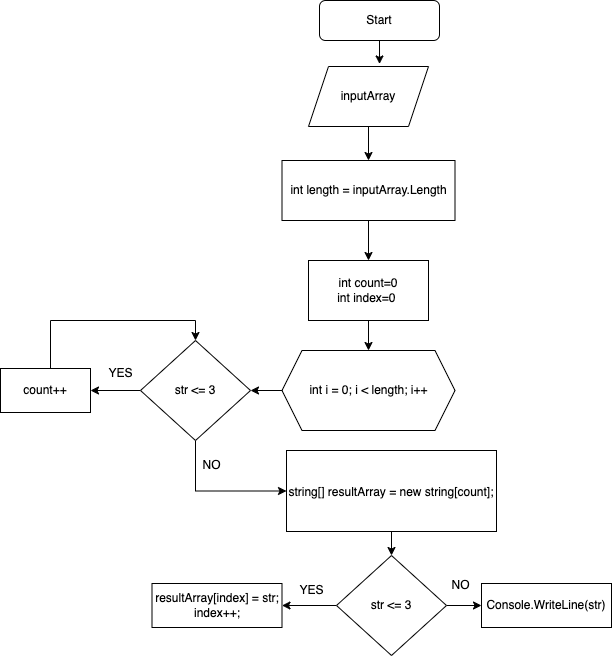

The diagram above was exported from draw.io. Its source (the exported page's mxGraphModel, read from the mxfile embedded in the PNG):
<mxGraphModel dx="1621" dy="1709" grid="1" gridSize="10" guides="1" tooltips="1" connect="1" arrows="1" fold="1" page="1" pageScale="1" pageWidth="827" pageHeight="1169" math="0" shadow="0">
  <root>
    <mxCell id="WIyWlLk6GJQsqaUBKTNV-0" />
    <mxCell id="WIyWlLk6GJQsqaUBKTNV-1" parent="WIyWlLk6GJQsqaUBKTNV-0" />
    <mxCell id="WIyWlLk6GJQsqaUBKTNV-3" value="Start" style="rounded=1;whiteSpace=wrap;html=1;fontSize=12;glass=0;strokeWidth=1;shadow=0;" parent="WIyWlLk6GJQsqaUBKTNV-1" vertex="1">
      <mxGeometry x="148" y="-20" width="120" height="40" as="geometry" />
    </mxCell>
    <mxCell id="nJviPlDi3ESOaCKeMEkF-10" style="edgeStyle=orthogonalEdgeStyle;rounded=0;orthogonalLoop=1;jettySize=auto;html=1;entryX=0.5;entryY=0;entryDx=0;entryDy=0;" edge="1" parent="WIyWlLk6GJQsqaUBKTNV-1" source="osSV8ve2IW_nOSFqEPZj-2" target="nJviPlDi3ESOaCKeMEkF-9">
      <mxGeometry relative="1" as="geometry" />
    </mxCell>
    <mxCell id="osSV8ve2IW_nOSFqEPZj-2" value="inputArray" style="shape=parallelogram;perimeter=parallelogramPerimeter;whiteSpace=wrap;html=1;fixedSize=1;" parent="WIyWlLk6GJQsqaUBKTNV-1" vertex="1">
      <mxGeometry x="137" y="46" width="120" height="60" as="geometry" />
    </mxCell>
    <mxCell id="osSV8ve2IW_nOSFqEPZj-3" style="edgeStyle=orthogonalEdgeStyle;rounded=0;orthogonalLoop=1;jettySize=auto;html=1;entryX=0.592;entryY=-0.042;entryDx=0;entryDy=0;entryPerimeter=0;" parent="WIyWlLk6GJQsqaUBKTNV-1" source="WIyWlLk6GJQsqaUBKTNV-3" target="osSV8ve2IW_nOSFqEPZj-2" edge="1">
      <mxGeometry relative="1" as="geometry" />
    </mxCell>
    <mxCell id="osSV8ve2IW_nOSFqEPZj-12" value="" style="edgeStyle=orthogonalEdgeStyle;rounded=0;orthogonalLoop=1;jettySize=auto;html=1;" parent="WIyWlLk6GJQsqaUBKTNV-1" source="osSV8ve2IW_nOSFqEPZj-9" target="osSV8ve2IW_nOSFqEPZj-11" edge="1">
      <mxGeometry relative="1" as="geometry" />
    </mxCell>
    <mxCell id="osSV8ve2IW_nOSFqEPZj-9" value="int count=0&lt;br&gt;int index=0&amp;nbsp;" style="rounded=0;whiteSpace=wrap;html=1;" parent="WIyWlLk6GJQsqaUBKTNV-1" vertex="1">
      <mxGeometry x="137" y="240" width="120" height="60" as="geometry" />
    </mxCell>
    <mxCell id="osSV8ve2IW_nOSFqEPZj-26" style="edgeStyle=orthogonalEdgeStyle;rounded=0;orthogonalLoop=1;jettySize=auto;html=1;" parent="WIyWlLk6GJQsqaUBKTNV-1" source="osSV8ve2IW_nOSFqEPZj-11" target="osSV8ve2IW_nOSFqEPZj-13" edge="1">
      <mxGeometry relative="1" as="geometry" />
    </mxCell>
    <mxCell id="osSV8ve2IW_nOSFqEPZj-11" value="int i = 0; i &amp;lt; length; i++" style="shape=hexagon;perimeter=hexagonPerimeter2;whiteSpace=wrap;html=1;fixedSize=1;" parent="WIyWlLk6GJQsqaUBKTNV-1" vertex="1">
      <mxGeometry x="110.5" y="330" width="173" height="80" as="geometry" />
    </mxCell>
    <mxCell id="osSV8ve2IW_nOSFqEPZj-16" style="edgeStyle=orthogonalEdgeStyle;rounded=0;orthogonalLoop=1;jettySize=auto;html=1;entryX=0;entryY=0.5;entryDx=0;entryDy=0;exitX=0.5;exitY=1;exitDx=0;exitDy=0;" parent="WIyWlLk6GJQsqaUBKTNV-1" source="osSV8ve2IW_nOSFqEPZj-13" target="osSV8ve2IW_nOSFqEPZj-22" edge="1">
      <mxGeometry relative="1" as="geometry">
        <Array as="points">
          <mxPoint x="24" y="471" />
          <mxPoint x="115" y="471" />
        </Array>
      </mxGeometry>
    </mxCell>
    <mxCell id="osSV8ve2IW_nOSFqEPZj-19" style="edgeStyle=orthogonalEdgeStyle;rounded=0;orthogonalLoop=1;jettySize=auto;html=1;entryX=1;entryY=0.5;entryDx=0;entryDy=0;" parent="WIyWlLk6GJQsqaUBKTNV-1" source="osSV8ve2IW_nOSFqEPZj-13" target="osSV8ve2IW_nOSFqEPZj-18" edge="1">
      <mxGeometry relative="1" as="geometry" />
    </mxCell>
    <mxCell id="osSV8ve2IW_nOSFqEPZj-13" value="str &amp;lt;= 3" style="rhombus;whiteSpace=wrap;html=1;" parent="WIyWlLk6GJQsqaUBKTNV-1" vertex="1">
      <mxGeometry x="-31" y="320" width="110" height="100" as="geometry" />
    </mxCell>
    <mxCell id="osSV8ve2IW_nOSFqEPZj-17" value="NO" style="text;html=1;align=center;verticalAlign=middle;resizable=0;points=[];autosize=1;strokeColor=none;fillColor=none;" parent="WIyWlLk6GJQsqaUBKTNV-1" vertex="1">
      <mxGeometry x="20" y="430" width="40" height="30" as="geometry" />
    </mxCell>
    <mxCell id="osSV8ve2IW_nOSFqEPZj-21" style="edgeStyle=orthogonalEdgeStyle;rounded=0;orthogonalLoop=1;jettySize=auto;html=1;entryX=0.5;entryY=0;entryDx=0;entryDy=0;" parent="WIyWlLk6GJQsqaUBKTNV-1" source="osSV8ve2IW_nOSFqEPZj-18" target="osSV8ve2IW_nOSFqEPZj-13" edge="1">
      <mxGeometry relative="1" as="geometry">
        <Array as="points">
          <mxPoint x="-121" y="300" />
          <mxPoint x="24" y="300" />
        </Array>
      </mxGeometry>
    </mxCell>
    <mxCell id="osSV8ve2IW_nOSFqEPZj-18" value="count++" style="rounded=0;whiteSpace=wrap;html=1;" parent="WIyWlLk6GJQsqaUBKTNV-1" vertex="1">
      <mxGeometry x="-171" y="348" width="90" height="44" as="geometry" />
    </mxCell>
    <mxCell id="osSV8ve2IW_nOSFqEPZj-20" value="YES" style="text;html=1;align=center;verticalAlign=middle;resizable=0;points=[];autosize=1;strokeColor=none;fillColor=none;" parent="WIyWlLk6GJQsqaUBKTNV-1" vertex="1">
      <mxGeometry x="-76" y="338" width="50" height="30" as="geometry" />
    </mxCell>
    <mxCell id="nJviPlDi3ESOaCKeMEkF-4" style="edgeStyle=orthogonalEdgeStyle;rounded=0;orthogonalLoop=1;jettySize=auto;html=1;entryX=0.5;entryY=0;entryDx=0;entryDy=0;" edge="1" parent="WIyWlLk6GJQsqaUBKTNV-1" source="osSV8ve2IW_nOSFqEPZj-22" target="osSV8ve2IW_nOSFqEPZj-25">
      <mxGeometry relative="1" as="geometry" />
    </mxCell>
    <mxCell id="osSV8ve2IW_nOSFqEPZj-22" value="&lt;p style=&quot;margin: 0in; text-align: start;&quot; class=&quot;MsoNormal&quot;&gt;&lt;font style=&quot;font-size: 12px;&quot;&gt;string[] resultArray = new string[count];&lt;/font&gt;&lt;span style=&quot;font-size: 12pt;&quot;&gt;&lt;/span&gt;&lt;/p&gt;" style="rounded=0;whiteSpace=wrap;html=1;fontFamily=Helvetica;" parent="WIyWlLk6GJQsqaUBKTNV-1" vertex="1">
      <mxGeometry x="115" y="430" width="210" height="81" as="geometry" />
    </mxCell>
    <mxCell id="nJviPlDi3ESOaCKeMEkF-2" style="edgeStyle=orthogonalEdgeStyle;rounded=0;orthogonalLoop=1;jettySize=auto;html=1;" edge="1" parent="WIyWlLk6GJQsqaUBKTNV-1" source="osSV8ve2IW_nOSFqEPZj-25" target="nJviPlDi3ESOaCKeMEkF-1">
      <mxGeometry relative="1" as="geometry" />
    </mxCell>
    <mxCell id="nJviPlDi3ESOaCKeMEkF-7" value="" style="edgeStyle=orthogonalEdgeStyle;rounded=0;orthogonalLoop=1;jettySize=auto;html=1;" edge="1" parent="WIyWlLk6GJQsqaUBKTNV-1" source="osSV8ve2IW_nOSFqEPZj-25" target="nJviPlDi3ESOaCKeMEkF-5">
      <mxGeometry relative="1" as="geometry" />
    </mxCell>
    <mxCell id="osSV8ve2IW_nOSFqEPZj-25" value="str &amp;lt;= 3" style="rhombus;whiteSpace=wrap;html=1;" parent="WIyWlLk6GJQsqaUBKTNV-1" vertex="1">
      <mxGeometry x="165" y="535" width="110" height="100" as="geometry" />
    </mxCell>
    <mxCell id="nJviPlDi3ESOaCKeMEkF-1" value="resultArray[index] = str;&#10;                index++;" style="rounded=0;whiteSpace=wrap;html=1;" vertex="1" parent="WIyWlLk6GJQsqaUBKTNV-1">
      <mxGeometry x="-19.5" y="563" width="130" height="44" as="geometry" />
    </mxCell>
    <mxCell id="nJviPlDi3ESOaCKeMEkF-3" value="YES" style="text;html=1;align=center;verticalAlign=middle;resizable=0;points=[];autosize=1;strokeColor=none;fillColor=none;" vertex="1" parent="WIyWlLk6GJQsqaUBKTNV-1">
      <mxGeometry x="115" y="555" width="50" height="30" as="geometry" />
    </mxCell>
    <mxCell id="nJviPlDi3ESOaCKeMEkF-5" value="Console.WriteLine(str)" style="rounded=0;whiteSpace=wrap;html=1;" vertex="1" parent="WIyWlLk6GJQsqaUBKTNV-1">
      <mxGeometry x="310" y="563" width="130" height="44" as="geometry" />
    </mxCell>
    <mxCell id="nJviPlDi3ESOaCKeMEkF-8" value="NO" style="text;html=1;align=center;verticalAlign=middle;resizable=0;points=[];autosize=1;strokeColor=none;fillColor=none;" vertex="1" parent="WIyWlLk6GJQsqaUBKTNV-1">
      <mxGeometry x="269" y="550" width="40" height="30" as="geometry" />
    </mxCell>
    <mxCell id="nJviPlDi3ESOaCKeMEkF-11" style="edgeStyle=orthogonalEdgeStyle;rounded=0;orthogonalLoop=1;jettySize=auto;html=1;" edge="1" parent="WIyWlLk6GJQsqaUBKTNV-1" source="nJviPlDi3ESOaCKeMEkF-9" target="osSV8ve2IW_nOSFqEPZj-9">
      <mxGeometry relative="1" as="geometry" />
    </mxCell>
    <mxCell id="nJviPlDi3ESOaCKeMEkF-9" value="int length = inputArray.Length" style="rounded=0;whiteSpace=wrap;html=1;" vertex="1" parent="WIyWlLk6GJQsqaUBKTNV-1">
      <mxGeometry x="110.5" y="140" width="173" height="60" as="geometry" />
    </mxCell>
  </root>
</mxGraphModel>